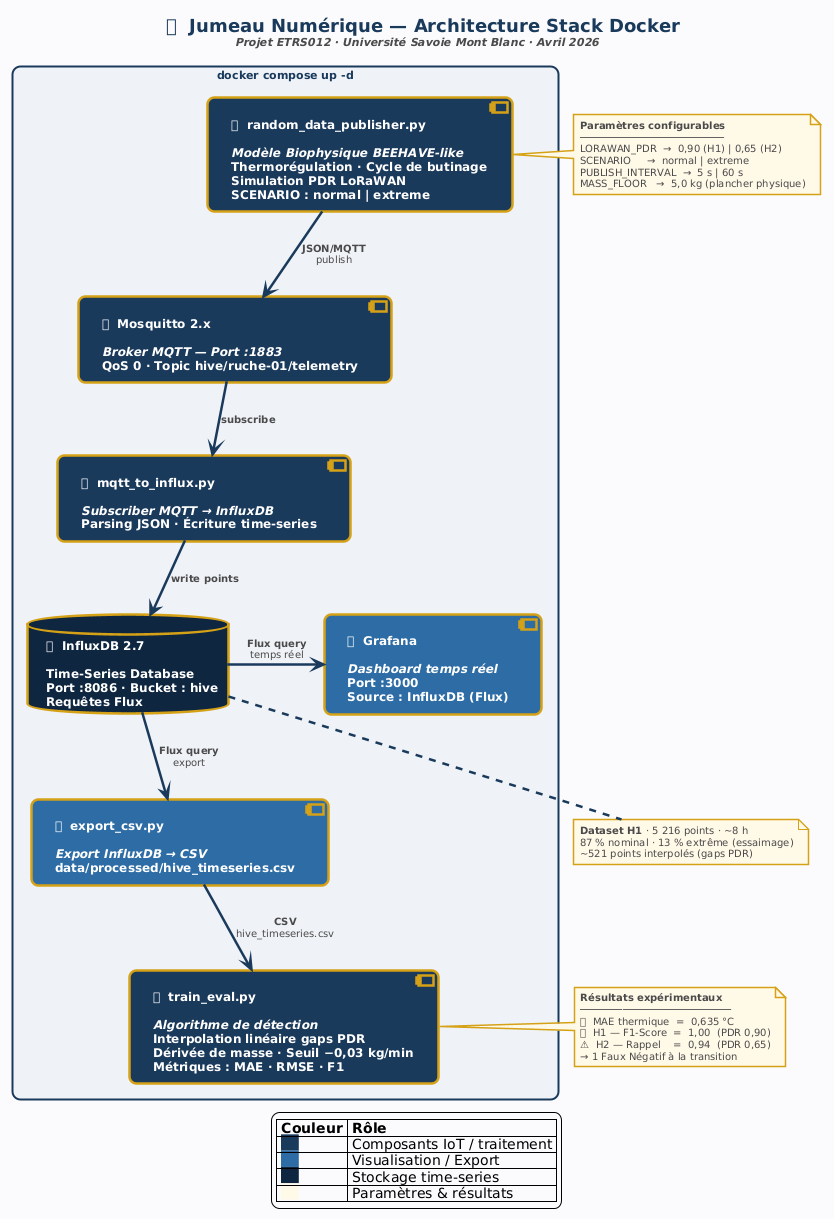

The diagram above was rendered by PlantUML. Its source (embedded in the PNG):
@startuml
!theme plain
skinparam backgroundColor #FAFBFC
skinparam defaultFontName "Segoe UI"
skinparam defaultFontSize 11
skinparam shadowing false
skinparam ArrowColor #1B3A5C
skinparam ArrowThickness 2.5
skinparam ArrowFontColor #4A4A4A
skinparam ArrowFontSize 10

' ── Styles composants ────────────────────────────────────────────────
skinparam component {
    BackgroundColor #1B3A5C
    FontColor #FFFFFF
    BorderColor #D4A017
    BorderThickness 2.5
    RoundCorner 14
    FontStyle bold
    FontSize 12
}

skinparam database {
    BackgroundColor #0F2640
    FontColor #FFFFFF
    BorderColor #D4A017
    BorderThickness 2.5
    FontStyle bold
    FontSize 12
}

skinparam note {
    BackgroundColor #FFF8E7
    BorderColor #D4A017
    BorderThickness 1.5
    FontColor #4A4A4A
    FontSize 10
    RoundCorner 8
}

skinparam rectangle {
    BackgroundColor #EEF2F7
    FontColor #1B3A5C
    BorderColor #1B3A5C
    BorderThickness 2
    RoundCorner 16
}

' ── Titre ────────────────────────────────────────────────────────────
title
<color:#1B3A5C><size:18><b>  🐝  Jumeau Numérique — Architecture Stack Docker</b></size></color>
<color:#4A4A4A><size:11><i>Projet ETRS012 · Université Savoie Mont Blanc · Avril 2026</i></size></color>
end title

' ── Cadre principal ──────────────────────────────────────────────────
rectangle "  <b><color:#1B3A5C>docker compose up -d</color></b>  " as dock {

    ' ─── Production ─────────────────────────────────────────────────
    component "  📡  <b>random_data_publisher.py</b>\n\n  <i>Modèle Biophysique BEEHAVE-like</i>\n  Thermorégulation · Cycle de butinage\n  Simulation PDR LoRaWAN\n  SCENARIO : normal | extreme  " as PUB #1B3A5C

    component "  📨  <b>Mosquitto 2.x</b>\n\n  <i>Broker MQTT — Port :1883</i>\n  QoS 0 · Topic hive/ruche-01/telemetry  " as MQTT #1B3A5C

    component "  🔄  <b>mqtt_to_influx.py</b>\n\n  <i>Subscriber MQTT → InfluxDB</i>\n  Parsing JSON · Écriture time-series  " as BRIDGE #1B3A5C

    ' ─── Stockage & Viz ──────────────────────────────────────────────
    database "  🗄  <b>InfluxDB 2.7</b>\n\n  Time-Series Database\n  Port :8086 · Bucket : hive\n  Requêtes Flux  " as INFLUX

    component "  📊  <b>Grafana</b>\n\n  <i>Dashboard temps réel</i>\n  Port :3000\n  Source : InfluxDB (Flux)  " as GRAFANA #2E6DA4

    ' ─── Analyse ─────────────────────────────────────────────────────
    component "  💾  <b>export_csv.py</b>\n\n  <i>Export InfluxDB → CSV</i>\n  data/processed/hive_timeseries.csv  " as EXPORT #2E6DA4

    component "  🧠  <b>train_eval.py</b>\n\n  <i>Algorithme de détection</i>\n  Interpolation linéaire gaps PDR\n  Dérivée de masse · Seuil −0,03 kg/min\n  Métriques : MAE · RMSE · F1  " as TRAIN #1B3A5C

}

' ── Flux de données ───────────────────────────────────────────────────
PUB    -down->  MQTT    : <b>JSON/MQTT</b>\npublish
MQTT   -down->  BRIDGE  : <b>subscribe</b>
BRIDGE -down->  INFLUX  : <b>write points</b>
INFLUX -right-> GRAFANA : <b>Flux query</b>\ntemps réel
INFLUX -down->  EXPORT  : <b>Flux query</b>\nexport
EXPORT -down->  TRAIN   : <b>CSV</b>\nhive_timeseries.csv

' ── Notes ─────────────────────────────────────────────────────────────
note right of PUB
  <b>Paramètres configurables</b>
  ────────────────────────
  LORAWAN_PDR  →  0,90 (H1) | 0,65 (H2)
  SCENARIO     →  normal | extreme
  PUBLISH_INTERVAL  →  5 s | 60 s
  MASS_FLOOR   →  5,0 kg (plancher physique)
end note

note right of TRAIN
  <b>Résultats expérimentaux</b>
  ─────────────────────────
  🌡  MAE thermique  =  0,635 °C
  ✅  H1 — F1-Score  =  1,00  (PDR 0,90)
  ⚠  H2 — Rappel    =  0,94  (PDR 0,65)
  → 1 Faux Négatif à la transition
end note

note bottom of INFLUX
  <b>Dataset H1</b> · 5 216 points · ~8 h
  87 % nominal · 13 % extrême (essaimage)
  ~521 points interpolés (gaps PDR)
end note

' ── Légende ───────────────────────────────────────────────────────────
legend bottom
  |= Couleur |= Rôle |
  | <back:#1B3A5C>    </back> | Composants IoT / traitement |
  | <back:#2E6DA4>    </back> | Visualisation / Export |
  | <back:#0F2640>    </back> | Stockage time-series |
  | <back:#FFF8E7>    </back> | Paramètres & résultats |
endlegend
@enduml